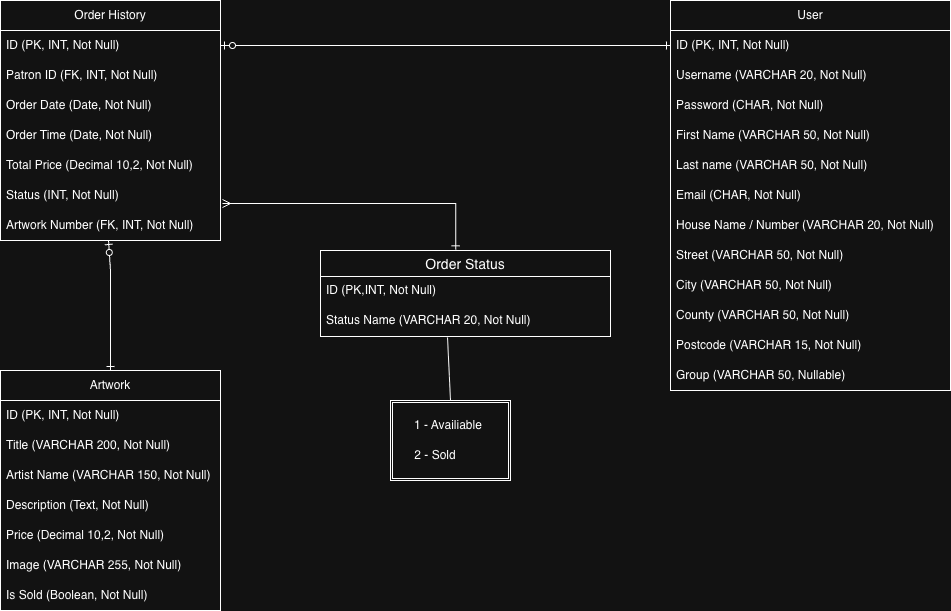

The diagram above was exported from draw.io. Its source (the exported page's mxGraphModel, read from the mxfile embedded in the PNG):
<mxGraphModel dx="1311" dy="981" grid="1" gridSize="10" guides="1" tooltips="1" connect="1" arrows="1" fold="1" page="1" pageScale="1" pageWidth="827" pageHeight="1169" math="0" shadow="0">
  <root>
    <mxCell id="0" />
    <mxCell id="1" parent="0" />
    <mxCell id="m3KPROVkgcxSGtsB8o9O-1" parent="1" style="swimlane;fontStyle=0;childLayout=stackLayout;horizontal=1;startSize=30;horizontalStack=0;resizeParent=1;resizeParentMax=0;resizeLast=0;collapsible=1;marginBottom=0;whiteSpace=wrap;html=1;" value="User" vertex="1">
      <mxGeometry height="390" width="280" x="710" y="410" as="geometry" />
    </mxCell>
    <mxCell id="m3KPROVkgcxSGtsB8o9O-2" parent="m3KPROVkgcxSGtsB8o9O-1" style="text;strokeColor=none;fillColor=none;align=left;verticalAlign=middle;spacingLeft=4;spacingRight=4;overflow=hidden;points=[[0,0.5],[1,0.5]];portConstraint=eastwest;rotatable=0;whiteSpace=wrap;html=1;" value="ID (PK, INT, Not Null)" vertex="1">
      <mxGeometry height="30" width="280" y="30" as="geometry" />
    </mxCell>
    <mxCell id="m3KPROVkgcxSGtsB8o9O-3" parent="m3KPROVkgcxSGtsB8o9O-1" style="text;strokeColor=none;fillColor=none;align=left;verticalAlign=middle;spacingLeft=4;spacingRight=4;overflow=hidden;points=[[0,0.5],[1,0.5]];portConstraint=eastwest;rotatable=0;whiteSpace=wrap;html=1;" value="Username (VARCHAR 20, Not Null)" vertex="1">
      <mxGeometry height="30" width="280" y="60" as="geometry" />
    </mxCell>
    <mxCell id="m3KPROVkgcxSGtsB8o9O-4" parent="m3KPROVkgcxSGtsB8o9O-1" style="text;strokeColor=none;fillColor=none;align=left;verticalAlign=middle;spacingLeft=4;spacingRight=4;overflow=hidden;points=[[0,0.5],[1,0.5]];portConstraint=eastwest;rotatable=0;whiteSpace=wrap;html=1;" value="Password (CHAR, Not Null)" vertex="1">
      <mxGeometry height="30" width="280" y="90" as="geometry" />
    </mxCell>
    <mxCell id="m3KPROVkgcxSGtsB8o9O-5" parent="m3KPROVkgcxSGtsB8o9O-1" style="text;strokeColor=none;fillColor=none;align=left;verticalAlign=middle;spacingLeft=4;spacingRight=4;overflow=hidden;points=[[0,0.5],[1,0.5]];portConstraint=eastwest;rotatable=0;whiteSpace=wrap;html=1;" value="First Name (VARCHAR 50, Not Null)" vertex="1">
      <mxGeometry height="30" width="280" y="120" as="geometry" />
    </mxCell>
    <mxCell id="m3KPROVkgcxSGtsB8o9O-6" parent="m3KPROVkgcxSGtsB8o9O-1" style="text;strokeColor=none;fillColor=none;align=left;verticalAlign=middle;spacingLeft=4;spacingRight=4;overflow=hidden;points=[[0,0.5],[1,0.5]];portConstraint=eastwest;rotatable=0;whiteSpace=wrap;html=1;" value="Last name (VARCHAR 50, Not Null)" vertex="1">
      <mxGeometry height="30" width="280" y="150" as="geometry" />
    </mxCell>
    <mxCell id="m3KPROVkgcxSGtsB8o9O-7" parent="m3KPROVkgcxSGtsB8o9O-1" style="text;strokeColor=none;fillColor=none;align=left;verticalAlign=middle;spacingLeft=4;spacingRight=4;overflow=hidden;points=[[0,0.5],[1,0.5]];portConstraint=eastwest;rotatable=0;whiteSpace=wrap;html=1;" value="Email (CHAR, Not Null)" vertex="1">
      <mxGeometry height="30" width="280" y="180" as="geometry" />
    </mxCell>
    <mxCell id="m3KPROVkgcxSGtsB8o9O-8" parent="m3KPROVkgcxSGtsB8o9O-1" style="text;strokeColor=none;fillColor=none;align=left;verticalAlign=middle;spacingLeft=4;spacingRight=4;overflow=hidden;points=[[0,0.5],[1,0.5]];portConstraint=eastwest;rotatable=0;whiteSpace=wrap;html=1;" value="House Name / Number (VARCHAR 20, Not Null)" vertex="1">
      <mxGeometry height="30" width="280" y="210" as="geometry" />
    </mxCell>
    <mxCell id="m3KPROVkgcxSGtsB8o9O-9" parent="m3KPROVkgcxSGtsB8o9O-1" style="text;strokeColor=none;fillColor=none;align=left;verticalAlign=middle;spacingLeft=4;spacingRight=4;overflow=hidden;points=[[0,0.5],[1,0.5]];portConstraint=eastwest;rotatable=0;whiteSpace=wrap;html=1;" value="Street (VARCHAR 50, Not Null)" vertex="1">
      <mxGeometry height="30" width="280" y="240" as="geometry" />
    </mxCell>
    <mxCell id="m3KPROVkgcxSGtsB8o9O-10" parent="m3KPROVkgcxSGtsB8o9O-1" style="text;strokeColor=none;fillColor=none;align=left;verticalAlign=middle;spacingLeft=4;spacingRight=4;overflow=hidden;points=[[0,0.5],[1,0.5]];portConstraint=eastwest;rotatable=0;whiteSpace=wrap;html=1;" value="City (VARCHAR 50, Not Null)" vertex="1">
      <mxGeometry height="30" width="280" y="270" as="geometry" />
    </mxCell>
    <mxCell id="m3KPROVkgcxSGtsB8o9O-11" parent="m3KPROVkgcxSGtsB8o9O-1" style="text;strokeColor=none;fillColor=none;align=left;verticalAlign=middle;spacingLeft=4;spacingRight=4;overflow=hidden;points=[[0,0.5],[1,0.5]];portConstraint=eastwest;rotatable=0;whiteSpace=wrap;html=1;" value="County (VARCHAR 50, Not Null)" vertex="1">
      <mxGeometry height="30" width="280" y="300" as="geometry" />
    </mxCell>
    <mxCell id="m3KPROVkgcxSGtsB8o9O-12" parent="m3KPROVkgcxSGtsB8o9O-1" style="text;strokeColor=none;fillColor=none;align=left;verticalAlign=middle;spacingLeft=4;spacingRight=4;overflow=hidden;points=[[0,0.5],[1,0.5]];portConstraint=eastwest;rotatable=0;whiteSpace=wrap;html=1;" value="Postcode (VARCHAR 15, Not Null)" vertex="1">
      <mxGeometry height="30" width="280" y="330" as="geometry" />
    </mxCell>
    <mxCell id="m3KPROVkgcxSGtsB8o9O-13" parent="m3KPROVkgcxSGtsB8o9O-1" style="text;strokeColor=none;fillColor=none;align=left;verticalAlign=middle;spacingLeft=4;spacingRight=4;overflow=hidden;points=[[0,0.5],[1,0.5]];portConstraint=eastwest;rotatable=0;whiteSpace=wrap;html=1;" value="Group (VARCHAR 50, Nullable)" vertex="1">
      <mxGeometry height="30" width="280" y="360" as="geometry" />
    </mxCell>
    <mxCell id="m3KPROVkgcxSGtsB8o9O-14" parent="1" style="swimlane;fontStyle=0;childLayout=stackLayout;horizontal=1;startSize=30;horizontalStack=0;resizeParent=1;resizeParentMax=0;resizeLast=0;collapsible=1;marginBottom=0;whiteSpace=wrap;html=1;" value="Order History" vertex="1">
      <mxGeometry height="240" width="220" x="40" y="410" as="geometry" />
    </mxCell>
    <mxCell id="m3KPROVkgcxSGtsB8o9O-15" parent="m3KPROVkgcxSGtsB8o9O-14" style="text;strokeColor=none;fillColor=none;align=left;verticalAlign=middle;spacingLeft=4;spacingRight=4;overflow=hidden;points=[[0,0.5],[1,0.5]];portConstraint=eastwest;rotatable=0;whiteSpace=wrap;html=1;" value="ID (PK, INT, Not Null)" vertex="1">
      <mxGeometry height="30" width="220" y="30" as="geometry" />
    </mxCell>
    <mxCell id="m3KPROVkgcxSGtsB8o9O-16" parent="m3KPROVkgcxSGtsB8o9O-14" style="text;strokeColor=none;fillColor=none;align=left;verticalAlign=middle;spacingLeft=4;spacingRight=4;overflow=hidden;points=[[0,0.5],[1,0.5]];portConstraint=eastwest;rotatable=0;whiteSpace=wrap;html=1;" value="Patron ID (FK, INT, Not Null)" vertex="1">
      <mxGeometry height="30" width="220" y="60" as="geometry" />
    </mxCell>
    <mxCell id="m3KPROVkgcxSGtsB8o9O-17" parent="m3KPROVkgcxSGtsB8o9O-14" style="text;strokeColor=none;fillColor=none;align=left;verticalAlign=middle;spacingLeft=4;spacingRight=4;overflow=hidden;points=[[0,0.5],[1,0.5]];portConstraint=eastwest;rotatable=0;whiteSpace=wrap;html=1;" value="Order Date (Date, Not Null)" vertex="1">
      <mxGeometry height="30" width="220" y="90" as="geometry" />
    </mxCell>
    <mxCell id="m3KPROVkgcxSGtsB8o9O-18" parent="m3KPROVkgcxSGtsB8o9O-14" style="text;strokeColor=none;fillColor=none;align=left;verticalAlign=middle;spacingLeft=4;spacingRight=4;overflow=hidden;points=[[0,0.5],[1,0.5]];portConstraint=eastwest;rotatable=0;whiteSpace=wrap;html=1;" value="Order Time (Date, Not Null)" vertex="1">
      <mxGeometry height="30" width="220" y="120" as="geometry" />
    </mxCell>
    <mxCell id="m3KPROVkgcxSGtsB8o9O-19" parent="m3KPROVkgcxSGtsB8o9O-14" style="text;strokeColor=none;fillColor=none;align=left;verticalAlign=middle;spacingLeft=4;spacingRight=4;overflow=hidden;points=[[0,0.5],[1,0.5]];portConstraint=eastwest;rotatable=0;whiteSpace=wrap;html=1;" value="Total Price (Decimal 10,2, Not Null)" vertex="1">
      <mxGeometry height="30" width="220" y="150" as="geometry" />
    </mxCell>
    <mxCell id="m3KPROVkgcxSGtsB8o9O-20" parent="m3KPROVkgcxSGtsB8o9O-14" style="text;strokeColor=none;fillColor=none;align=left;verticalAlign=middle;spacingLeft=4;spacingRight=4;overflow=hidden;points=[[0,0.5],[1,0.5]];portConstraint=eastwest;rotatable=0;whiteSpace=wrap;html=1;" value="Status (INT, Not Null)" vertex="1">
      <mxGeometry height="30" width="220" y="180" as="geometry" />
    </mxCell>
    <mxCell id="m3KPROVkgcxSGtsB8o9O-21" parent="m3KPROVkgcxSGtsB8o9O-14" style="text;strokeColor=none;fillColor=none;align=left;verticalAlign=middle;spacingLeft=4;spacingRight=4;overflow=hidden;points=[[0,0.5],[1,0.5]];portConstraint=eastwest;rotatable=0;whiteSpace=wrap;html=1;" value="Artwork Number (FK, INT, Not Null)" vertex="1">
      <mxGeometry height="30" width="220" y="210" as="geometry" />
    </mxCell>
    <mxCell id="m3KPROVkgcxSGtsB8o9O-22" parent="1" style="swimlane;fontStyle=0;childLayout=stackLayout;horizontal=1;startSize=30;horizontalStack=0;resizeParent=1;resizeParentMax=0;resizeLast=0;collapsible=1;marginBottom=0;whiteSpace=wrap;html=1;" value="Artwork" vertex="1">
      <mxGeometry height="240" width="220" x="40" y="780" as="geometry" />
    </mxCell>
    <mxCell id="m3KPROVkgcxSGtsB8o9O-23" parent="m3KPROVkgcxSGtsB8o9O-22" style="text;strokeColor=none;fillColor=none;align=left;verticalAlign=middle;spacingLeft=4;spacingRight=4;overflow=hidden;points=[[0,0.5],[1,0.5]];portConstraint=eastwest;rotatable=0;whiteSpace=wrap;html=1;" value="ID (PK, INT, Not Null)" vertex="1">
      <mxGeometry height="30" width="220" y="30" as="geometry" />
    </mxCell>
    <mxCell id="m3KPROVkgcxSGtsB8o9O-24" parent="m3KPROVkgcxSGtsB8o9O-22" style="text;strokeColor=none;fillColor=none;align=left;verticalAlign=middle;spacingLeft=4;spacingRight=4;overflow=hidden;points=[[0,0.5],[1,0.5]];portConstraint=eastwest;rotatable=0;whiteSpace=wrap;html=1;" value="Title (VARCHAR 200, Not Null)" vertex="1">
      <mxGeometry height="30" width="220" y="60" as="geometry" />
    </mxCell>
    <mxCell id="m3KPROVkgcxSGtsB8o9O-25" parent="m3KPROVkgcxSGtsB8o9O-22" style="text;strokeColor=none;fillColor=none;align=left;verticalAlign=middle;spacingLeft=4;spacingRight=4;overflow=hidden;points=[[0,0.5],[1,0.5]];portConstraint=eastwest;rotatable=0;whiteSpace=wrap;html=1;" value="Artist Name (VARCHAR 150, Not Null)" vertex="1">
      <mxGeometry height="30" width="220" y="90" as="geometry" />
    </mxCell>
    <mxCell id="m3KPROVkgcxSGtsB8o9O-26" parent="m3KPROVkgcxSGtsB8o9O-22" style="text;strokeColor=none;fillColor=none;align=left;verticalAlign=middle;spacingLeft=4;spacingRight=4;overflow=hidden;points=[[0,0.5],[1,0.5]];portConstraint=eastwest;rotatable=0;whiteSpace=wrap;html=1;" value="Description (Text, Not Null)" vertex="1">
      <mxGeometry height="30" width="220" y="120" as="geometry" />
    </mxCell>
    <mxCell id="m3KPROVkgcxSGtsB8o9O-27" parent="m3KPROVkgcxSGtsB8o9O-22" style="text;strokeColor=none;fillColor=none;align=left;verticalAlign=middle;spacingLeft=4;spacingRight=4;overflow=hidden;points=[[0,0.5],[1,0.5]];portConstraint=eastwest;rotatable=0;whiteSpace=wrap;html=1;" value="Price (Decimal 10,2, Not Null)" vertex="1">
      <mxGeometry height="30" width="220" y="150" as="geometry" />
    </mxCell>
    <mxCell id="m3KPROVkgcxSGtsB8o9O-28" parent="m3KPROVkgcxSGtsB8o9O-22" style="text;strokeColor=none;fillColor=none;align=left;verticalAlign=middle;spacingLeft=4;spacingRight=4;overflow=hidden;points=[[0,0.5],[1,0.5]];portConstraint=eastwest;rotatable=0;whiteSpace=wrap;html=1;" value="Image (VARCHAR 255, Not Null)" vertex="1">
      <mxGeometry height="30" width="220" y="180" as="geometry" />
    </mxCell>
    <mxCell id="m3KPROVkgcxSGtsB8o9O-29" parent="m3KPROVkgcxSGtsB8o9O-22" style="text;strokeColor=none;fillColor=none;align=left;verticalAlign=middle;spacingLeft=4;spacingRight=4;overflow=hidden;points=[[0,0.5],[1,0.5]];portConstraint=eastwest;rotatable=0;whiteSpace=wrap;html=1;" value="Is Sold (Boolean, Not Null)" vertex="1">
      <mxGeometry height="30" width="220" y="210" as="geometry" />
    </mxCell>
    <mxCell id="m3KPROVkgcxSGtsB8o9O-32" parent="1" style="swimlane;fontStyle=0;childLayout=stackLayout;horizontal=1;startSize=26;horizontalStack=0;resizeParent=1;resizeParentMax=0;resizeLast=0;collapsible=1;marginBottom=0;align=center;fontSize=14;" value="Order Status" vertex="1">
      <mxGeometry height="86" width="290" x="360" y="660" as="geometry" />
    </mxCell>
    <mxCell id="m3KPROVkgcxSGtsB8o9O-33" parent="m3KPROVkgcxSGtsB8o9O-32" style="text;strokeColor=none;fillColor=none;spacingLeft=4;spacingRight=4;overflow=hidden;rotatable=0;points=[[0,0.5],[1,0.5]];portConstraint=eastwest;fontSize=12;whiteSpace=wrap;html=1;" value="ID (PK,INT, Not Null)" vertex="1">
      <mxGeometry height="30" width="290" y="26" as="geometry" />
    </mxCell>
    <mxCell id="m3KPROVkgcxSGtsB8o9O-34" parent="m3KPROVkgcxSGtsB8o9O-32" style="text;strokeColor=none;fillColor=none;spacingLeft=4;spacingRight=4;overflow=hidden;rotatable=0;points=[[0,0.5],[1,0.5]];portConstraint=eastwest;fontSize=12;whiteSpace=wrap;html=1;" value="Status Name (VARCHAR 20, Not Null)" vertex="1">
      <mxGeometry height="30" width="290" y="56" as="geometry" />
    </mxCell>
    <mxCell id="8I9KhzEucsBsb09o4Nre-2" edge="1" parent="1" source="m3KPROVkgcxSGtsB8o9O-2" style="edgeStyle=entityRelationEdgeStyle;fontSize=12;html=1;endArrow=ERzeroToOne;startArrow=ERone;rounded=0;exitX=0;exitY=0.5;exitDx=0;exitDy=0;entryX=1;entryY=0.5;entryDx=0;entryDy=0;endFill=0;startFill=0;" target="m3KPROVkgcxSGtsB8o9O-15" value="">
      <mxGeometry height="100" relative="1" width="100" as="geometry">
        <mxPoint x="250" y="730" as="sourcePoint" />
        <mxPoint x="350" y="630" as="targetPoint" />
      </mxGeometry>
    </mxCell>
    <mxCell id="bEb1IK_nBHCa9JPJxvaA-1" edge="1" parent="1" source="m3KPROVkgcxSGtsB8o9O-22" style="fontSize=12;html=1;endArrow=ERzeroToOne;endFill=0;rounded=0;exitX=0.5;exitY=0;exitDx=0;exitDy=0;startArrow=ERone;startFill=0;" value="">
      <mxGeometry height="100" relative="1" width="100" as="geometry">
        <Array as="points">
          <mxPoint x="150" y="680" />
        </Array>
        <mxPoint x="250" y="730" as="sourcePoint" />
        <mxPoint x="148" y="650" as="targetPoint" />
      </mxGeometry>
    </mxCell>
    <mxCell id="RTEs3soKAO-3ncguWS_6-1" parent="1" style="shape=ext;double=1;rounded=0;whiteSpace=wrap;html=1;" value="" vertex="1">
      <mxGeometry height="80" width="120" x="430" y="810" as="geometry" />
    </mxCell>
    <mxCell id="RTEs3soKAO-3ncguWS_6-2" parent="1" style="text;strokeColor=none;fillColor=none;align=left;verticalAlign=middle;spacingLeft=4;spacingRight=4;overflow=hidden;points=[[0,0.5],[1,0.5]];portConstraint=eastwest;rotatable=0;whiteSpace=wrap;html=1;" value="1 - Availiable" vertex="1">
      <mxGeometry height="30" width="80" x="448" y="820" as="geometry" />
    </mxCell>
    <mxCell id="RTEs3soKAO-3ncguWS_6-3" parent="1" style="text;html=1;whiteSpace=wrap;strokeColor=none;fillColor=none;align=center;verticalAlign=middle;rounded=0;" value="2 - Sold" vertex="1">
      <mxGeometry height="30" width="60" x="445" y="850" as="geometry" />
    </mxCell>
    <mxCell id="RTEs3soKAO-3ncguWS_6-4" edge="1" parent="1" source="RTEs3soKAO-3ncguWS_6-1" style="endArrow=none;html=1;rounded=0;exitX=0.5;exitY=0;exitDx=0;exitDy=0;entryX=0.438;entryY=1.033;entryDx=0;entryDy=0;entryPerimeter=0;" target="m3KPROVkgcxSGtsB8o9O-34" value="">
      <mxGeometry height="50" relative="1" width="50" as="geometry">
        <mxPoint x="440" y="770" as="sourcePoint" />
        <mxPoint x="490" y="720" as="targetPoint" />
      </mxGeometry>
    </mxCell>
    <mxCell id="RTEs3soKAO-3ncguWS_6-5" edge="1" parent="1" source="m3KPROVkgcxSGtsB8o9O-32" style="endArrow=ERmany;html=1;rounded=0;entryX=1.009;entryY=0.767;entryDx=0;entryDy=0;entryPerimeter=0;exitX=0.466;exitY=-0.008;exitDx=0;exitDy=0;exitPerimeter=0;edgeStyle=orthogonalEdgeStyle;startArrow=ERone;startFill=0;endFill=0;" target="m3KPROVkgcxSGtsB8o9O-20" value="">
      <mxGeometry height="50" relative="1" width="50" as="geometry">
        <mxPoint x="430" y="660" as="sourcePoint" />
        <mxPoint x="480" y="610" as="targetPoint" />
      </mxGeometry>
    </mxCell>
  </root>
</mxGraphModel>